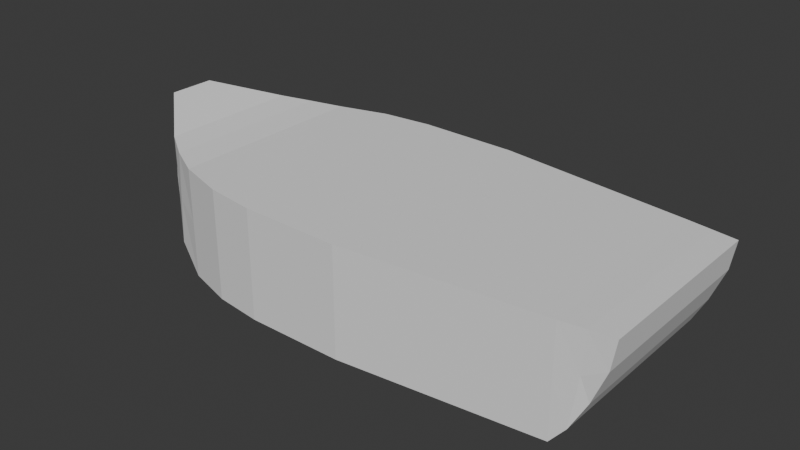 # Source: Modelos_Barcos.blend  (saved by Blender 4.2.66; exported with 4.5.12 LTS)
import bpy
from mathutils import Matrix  # noqa: F401  (used for matrix-valued properties, if any)

bpy.ops.wm.read_factory_settings(use_empty=True)
scene = bpy.context.scene
scene.name = 'Scene'

# ---- collections
col_referencias = bpy.data.collections.new('Referencias'); scene.collection.children.link(col_referencias)
col_modelos_conha = bpy.data.collections.new('Modelos_Conha'); scene.collection.children.link(col_modelos_conha)

# ---- world
world_world = bpy.data.worlds.new('World'); scene.world = world_world
world_world.use_nodes = True; world_world.node_tree.nodes.clear()
_N = world_world.node_tree.nodes; _L = world_world.node_tree.links
n0 = _N.new('ShaderNodeOutputWorld'); n0.name = 'World Output'; n0.location = (300, 300)
n1 = _N.new('ShaderNodeBackground'); n1.name = 'Background'; n1.location = (10, 300)
n1.inputs[0].default_value = (0.05088, 0.05088, 0.05088, 1.0)
_L.new(n1.outputs[0], n0.inputs[0])
n0.is_active_output = True
world_world.color = (0.05088, 0.05088, 0.05088)
world_world.sun_shadow_jitter_overblur = 0.0

# ---- meshes
me_cube_002 = bpy.data.meshes.new('Cube.002')
me_cube_002.from_pydata([(-3.293, -2.034, 0.002815), (-3.293, -2.034, 2.225), (-5.497, 0.0, 2.714), (-4.833, 0.0, 1.314), (4.54, -2.02, 0.002815), (4.54, -2.02, 2.145), (-5.497, -0.4675, 2.714), (-4.833, -1.092, 1.314), (-3.293, 0.0, 0.002815), (-3.293, 0.0, 2.225), (4.54, 0.0, 0.002815), (4.54, 0.0, 2.145), (-4.378, 0.0, 0.7183), (-4.378, -1.435, 0.7183), (-4.378, -1.435, 2.374), (-4.378, 0.0, 2.374), (5.114, -1.898, 0.8912), (5.471, -1.898, 2.136), (5.114, 0.0, 0.8912), (5.471, 0.0, 2.136), (-3.293, -2.034, 1.114), (-5.283, 0.0, 2.162), (4.54, -2.02, 1.114), (-5.283, -0.6835, 2.162), (-4.378, -1.435, 1.481), (5.379, -1.898, 1.558), (5.379, 0.0, 1.558), (4.827, 0.0, 0.3479), (5.005, -1.952, 2.145), (5.005, 0.0, 2.145), (4.827, -1.976, 0.3479), (4.96, -1.952, 1.336), (-3.985, 0.0, 0.3866), (-3.985, -1.757, 0.3866), (-3.867, -1.757, 2.289), (-3.867, 0.0, 2.289), (-3.929, -1.757, 1.329), (0.6237, -2.446, 0.002815), (0.6237, -2.446, 2.185), (0.6237, 0.0, 2.185), (0.6237, 0.0, 0.002815), (0.6237, -2.446, 1.114), (-1.335, -2.445, 2.205), (-1.335, 0.0, 0.002815), (-1.335, -2.445, 1.114), (-1.335, -2.445, 0.002815), (-1.335, 0.0, 2.205), (-2.314, -2.328, 2.215), (-2.314, 0.0, 0.002815), (-2.314, -2.328, 1.114), (-2.314, -2.328, 0.002815), (-2.314, 0.0, 2.215)], [], [(34, 35, 15, 14), (36, 34, 14, 24), (29, 28, 17, 19), (49, 47, 1, 20), (40, 10, 4, 37), (51, 9, 1, 47), (12, 13, 7, 3), (14, 15, 2, 6), (23, 6, 2, 21), (24, 14, 6, 23), (32, 33, 13, 12), (26, 19, 17, 25), (31, 30, 16, 25), (30, 27, 18, 16), (28, 31, 25, 17), (18, 26, 25, 16), (13, 24, 23, 7), (7, 23, 21, 3), (50, 49, 20, 0), (33, 36, 24, 13), (5, 22, 31, 28), (4, 10, 27, 30), (22, 4, 30, 31), (11, 5, 28, 29), (0, 20, 36, 33), (8, 0, 33, 32), (20, 1, 34, 36), (1, 9, 35, 34), (4, 22, 41, 37), (11, 39, 38, 5), (43, 40, 37, 45), (22, 5, 38, 41), (48, 43, 45, 50), (37, 41, 44, 45), (39, 46, 42, 38), (41, 38, 42, 44), (8, 48, 50, 0), (45, 44, 49, 50), (46, 51, 47, 42), (44, 42, 47, 49)])
_uv = me_cube_002.uv_layers.new(name='UVMap')
_uv.uv.foreach_set('vector', [0.875, 0.75, 0.875, 0.625, 0.875, 0.625, 0.875, 0.75, 0.5, 1.0, 0.625, 1.0, 0.625, 1.0, 0.5, 1.0, 0.625, 0.625, 0.625, 0.75, 0.625, 0.75, 0.625, 0.625, 0.5, 0.9688, 0.625, 0.9688, 0.625, 1.0, 0.5, 1.0, 0.25, 0.625, 0.375, 0.625, 0.375, 0.75, 0.25, 0.75, 0.8438, 0.625, 0.875, 0.625, 0.875, 0.75, 0.8438, 0.75, 0.125, 0.625, 0.125, 0.75, 0.125, 0.75, 0.125, 0.625, 0.875, 0.75, 0.875, 0.625, 0.875, 0.625, 0.875, 0.75, 0.5, 0.0, 0.625, 0.0, 0.625, 0.125, 0.5, 0.125, 0.5, 1.0, 0.625, 1.0, 0.625, 1.0, 0.5, 1.0, 0.125, 0.625, 0.125, 0.75, 0.125, 0.75, 0.125, 0.625, 0.5, 0.625, 0.625, 0.625, 0.625, 0.75, 0.5, 0.75, 0.5, 0.75, 0.375, 0.75, 0.375, 0.75, 0.5, 0.75, 0.375, 0.75, 0.375, 0.625, 0.375, 0.625, 0.375, 0.75, 0.625, 0.75, 0.5, 0.75, 0.5, 0.75, 0.625, 0.75, 0.375, 0.625, 0.5, 0.625, 0.5, 0.75, 0.375, 0.75, 0.375, 1.0, 0.5, 1.0, 0.5, 1.0, 0.375, 1.0, 0.375, 0.0, 0.5, 0.0, 0.5, 0.125, 0.375, 0.125, 0.375, 0.9688, 0.5, 0.9688, 0.5, 1.0, 0.375, 1.0, 0.375, 1.0, 0.5, 1.0, 0.5, 1.0, 0.375, 1.0, 0.625, 0.75, 0.5, 0.75, 0.5, 0.75, 0.625, 0.75, 0.375, 0.75, 0.375, 0.625, 0.375, 0.625, 0.375, 0.75, 0.5, 0.75, 0.375, 0.75, 0.375, 0.75, 0.5, 0.75, 0.625, 0.625, 0.625, 0.75, 0.625, 0.75, 0.625, 0.625, 0.375, 1.0, 0.5, 1.0, 0.5, 1.0, 0.375, 1.0, 0.125, 0.625, 0.125, 0.75, 0.125, 0.75, 0.125, 0.625, 0.5, 1.0, 0.625, 1.0, 0.625, 1.0, 0.5, 1.0, 0.875, 0.75, 0.875, 0.625, 0.875, 0.625, 0.875, 0.75, 0.375, 0.75, 0.5, 0.75, 0.5, 0.875, 0.375, 0.875, 0.625, 0.625, 0.75, 0.625, 0.75, 0.75, 0.625, 0.75, 0.1875, 0.625, 0.25, 0.625, 0.25, 0.75, 0.1875, 0.75, 0.5, 0.75, 0.625, 0.75, 0.625, 0.875, 0.5, 0.875, 0.1562, 0.625, 0.1875, 0.625, 0.1875, 0.75, 0.1562, 0.75, 0.375, 0.875, 0.5, 0.875, 0.5, 0.9375, 0.375, 0.9375, 0.75, 0.625, 0.8125, 0.625, 0.8125, 0.75, 0.75, 0.75, 0.5, 0.875, 0.625, 0.875, 0.625, 0.9375, 0.5, 0.9375, 0.125, 0.625, 0.1562, 0.625, 0.1562, 0.75, 0.125, 0.75, 0.375, 0.9375, 0.5, 0.9375, 0.5, 0.9688, 0.375, 0.9688, 0.8125, 0.625, 0.8438, 0.625, 0.8438, 0.75, 0.8125, 0.75, 0.5, 0.9375, 0.625, 0.9375, 0.625, 0.9688, 0.5, 0.9688])
me_cube_002.update()

# ---- objects
ob_barco_00 = bpy.data.objects.new('Barco_00', None)
ob_barco_00_001 = bpy.data.objects.new('Barco_00.001', None)
ob_cube = bpy.data.objects.new('Cube', me_cube_002)

# ---- transforms, parenting, visibility, modifiers, constraints
ob_barco_00.location = (0.0, -0.8033, 0.0)
ob_barco_00.empty_display_type = 'IMAGE'
ob_barco_00.empty_display_size = 5.0
ob_barco_00.show_empty_image_perspective = False
ob_barco_00_001.location = (0.0, 0.0, 1.937)
ob_barco_00_001.rotation_euler = (1.571, -4.371e-08, 6.283)
ob_barco_00_001.empty_display_type = 'IMAGE'
ob_barco_00_001.empty_display_size = 5.0
ob_barco_00_001.empty_image_depth = 'FRONT'
ob_barco_00_001.show_empty_image_perspective = False
ob_barco_00_001.empty_image_side = 'FRONT'
ob_cube.location = (0.0, 0.0, 0.0)
ob_cube.scale = (0.3299, 0.3299, 0.3299)
_m = ob_cube.modifiers.new('Mirror', 'MIRROR')
_m.use_axis = (False, True, False)
_m.use_clip = True

# ---- collection membership
col_referencias.objects.link(ob_barco_00)
col_referencias.objects.link(ob_barco_00_001)
col_modelos_conha.objects.link(ob_cube)

# ---- scene / render settings (as saved in the file)
scene.frame_start = 1; scene.frame_end = 250; scene.frame_set(2)
scene.render.engine = 'BLENDER_EEVEE_NEXT'
bpy.context.view_layer.update()

# ---- added for rendering (the .blend has no active camera and no usable light): camera, sun
cam_auto = bpy.data.cameras.new('AutoCamera')
cam_auto.lens = 50.0
cam_auto.sensor_width = 36.0
cam_auto.clip_end = 1000.0
ob_auto_camera = bpy.data.objects.new('AutoCamera', cam_auto)
scene.collection.objects.link(ob_auto_camera)
ob_auto_camera.location = (3.75309, -4.50903, 3.45412)
ob_auto_camera.rotation_euler = (1.09748, -7.21219e-08, 0.694738)
scene.camera = ob_auto_camera
light_auto_sun = bpy.data.lights.new('AutoSun', 'SUN')
light_auto_sun.energy = 3.0
light_auto_sun.angle = 0.0523599
ob_auto_sun = bpy.data.objects.new('AutoSun', light_auto_sun)
scene.collection.objects.link(ob_auto_sun)
ob_auto_sun.rotation_euler = (0.872665, 0.174533, 0.523599)
bpy.context.view_layer.update()
